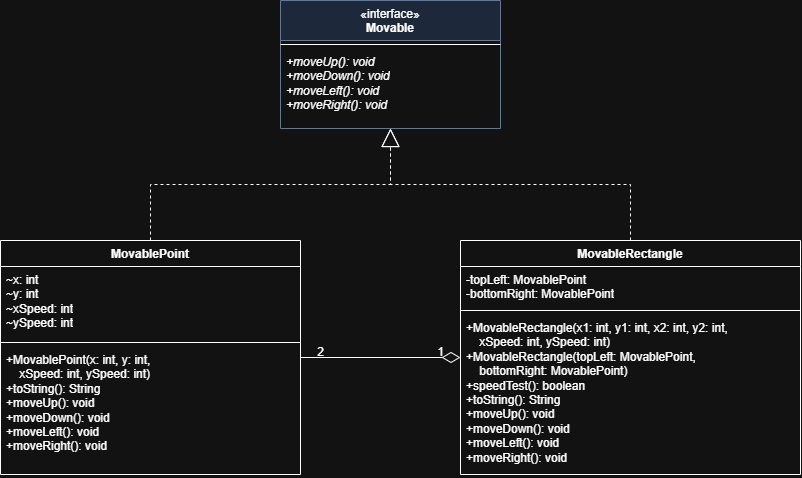

The diagram above was exported from draw.io. Its source (the exported page's mxGraphModel, read from the mxfile embedded in the PNG):
<mxGraphModel dx="1062" dy="553" grid="1" gridSize="10" guides="1" tooltips="1" connect="1" arrows="1" fold="1" page="1" pageScale="1" pageWidth="900" pageHeight="650" math="0" shadow="0">
  <root>
    <mxCell id="0" />
    <mxCell id="1" parent="0" />
    <mxCell id="mov" parent="1" style="swimlane;fontStyle=0;align=center;verticalAlign=top;childLayout=stackLayout;horizontal=1;startSize=40;horizontalStack=0;resizeParent=1;resizeParentMax=0;resizeLast=0;collapsible=0;marginBottom=0;html=1;whiteSpace=wrap;fillColor=#dae8fc;strokeColor=#6c8ebf;" value="«interface»&lt;br&gt;&lt;b&gt;Movable&lt;/b&gt;" vertex="1">
      <mxGeometry height="128" width="220" x="320" y="30" as="geometry" />
    </mxCell>
    <mxCell id="mov_line" parent="mov" style="line;strokeWidth=1;fillColor=none;align=left;verticalAlign=middle;spacingTop=-1;spacingLeft=3;spacingRight=3;rotatable=0;labelPosition=right;points=[];portConstraint=eastwest;" value="" vertex="1">
      <mxGeometry height="8" width="220" y="40" as="geometry" />
    </mxCell>
    <mxCell id="mov_methods" parent="mov" style="text;strokeColor=none;fillColor=none;align=left;verticalAlign=top;spacingLeft=4;spacingRight=4;overflow=hidden;rotatable=0;points=[[0,0.5],[1,0.5]];portConstraint=eastwest;html=1;whiteSpace=wrap;fontStyle=2;" value="+moveUp(): void&lt;br&gt;+moveDown(): void&lt;br&gt;+moveLeft(): void&lt;br&gt;+moveRight(): void" vertex="1">
      <mxGeometry height="80" width="220" y="48" as="geometry" />
    </mxCell>
    <mxCell id="pt" parent="1" style="swimlane;fontStyle=1;align=center;verticalAlign=top;childLayout=stackLayout;horizontal=1;startSize=26;horizontalStack=0;resizeParent=1;resizeParentMax=0;resizeLast=0;collapsible=0;marginBottom=0;html=1;whiteSpace=wrap;" value="MovablePoint" vertex="1">
      <mxGeometry height="234" width="300" x="40" y="270" as="geometry" />
    </mxCell>
    <mxCell id="pt_fields" parent="pt" style="text;strokeColor=none;fillColor=none;align=left;verticalAlign=top;spacingLeft=4;spacingRight=4;overflow=hidden;rotatable=0;points=[[0,0.5],[1,0.5]];portConstraint=eastwest;html=1;whiteSpace=wrap;" value="~x: int&lt;br&gt;~y: int&lt;br&gt;~xSpeed: int&lt;br&gt;~ySpeed: int" vertex="1">
      <mxGeometry height="72" width="300" y="26" as="geometry" />
    </mxCell>
    <mxCell id="pt_line" parent="pt" style="line;strokeWidth=1;fillColor=none;align=left;verticalAlign=middle;spacingTop=-1;spacingLeft=3;spacingRight=3;rotatable=0;labelPosition=right;points=[];portConstraint=eastwest;" value="" vertex="1">
      <mxGeometry height="8" width="300" y="98" as="geometry" />
    </mxCell>
    <mxCell id="pt_methods" parent="pt" style="text;strokeColor=none;fillColor=none;align=left;verticalAlign=top;spacingLeft=4;spacingRight=4;overflow=hidden;rotatable=0;points=[[0,0.5],[1,0.5]];portConstraint=eastwest;html=1;whiteSpace=wrap;" value="+MovablePoint(x: int, y: int,&lt;br&gt;&amp;nbsp;&amp;nbsp;&amp;nbsp;&amp;nbsp;xSpeed: int, ySpeed: int)&lt;br&gt;+toString(): String&lt;br&gt;+moveUp(): void&lt;br&gt;+moveDown(): void&lt;br&gt;+moveLeft(): void&lt;br&gt;+moveRight(): void" vertex="1">
      <mxGeometry height="128" width="300" y="106" as="geometry" />
    </mxCell>
    <mxCell id="rect" parent="1" style="swimlane;fontStyle=1;align=center;verticalAlign=top;childLayout=stackLayout;horizontal=1;startSize=26;horizontalStack=0;resizeParent=1;resizeParentMax=0;resizeLast=0;collapsible=0;marginBottom=0;html=1;whiteSpace=wrap;" value="MovableRectangle" vertex="1">
      <mxGeometry height="234" width="340" x="500" y="270" as="geometry" />
    </mxCell>
    <mxCell id="rect_fields" parent="rect" style="text;strokeColor=none;fillColor=none;align=left;verticalAlign=top;spacingLeft=4;spacingRight=4;overflow=hidden;rotatable=0;points=[[0,0.5],[1,0.5]];portConstraint=eastwest;html=1;whiteSpace=wrap;" value="-topLeft: MovablePoint&lt;br&gt;-bottomRight: MovablePoint" vertex="1">
      <mxGeometry height="40" width="340" y="26" as="geometry" />
    </mxCell>
    <mxCell id="rect_line" parent="rect" style="line;strokeWidth=1;fillColor=none;align=left;verticalAlign=middle;spacingTop=-1;spacingLeft=3;spacingRight=3;rotatable=0;labelPosition=right;points=[];portConstraint=eastwest;" value="" vertex="1">
      <mxGeometry height="8" width="340" y="66" as="geometry" />
    </mxCell>
    <mxCell id="rect_methods" parent="rect" style="text;strokeColor=none;fillColor=none;align=left;verticalAlign=top;spacingLeft=4;spacingRight=4;overflow=hidden;rotatable=0;points=[[0,0.5],[1,0.5]];portConstraint=eastwest;html=1;whiteSpace=wrap;" value="+MovableRectangle(x1: int, y1: int, x2: int, y2: int,&lt;br&gt;&amp;nbsp;&amp;nbsp;&amp;nbsp;&amp;nbsp;xSpeed: int, ySpeed: int)&lt;br&gt;+MovableRectangle(topLeft: MovablePoint,&lt;br&gt;&amp;nbsp;&amp;nbsp;&amp;nbsp;&amp;nbsp;bottomRight: MovablePoint)&lt;br&gt;+speedTest(): boolean&lt;br&gt;+toString(): String&lt;br&gt;+moveUp(): void&lt;br&gt;+moveDown(): void&lt;br&gt;+moveLeft(): void&lt;br&gt;+moveRight(): void" vertex="1">
      <mxGeometry height="160" width="340" y="74" as="geometry" />
    </mxCell>
    <mxCell id="e1" edge="1" parent="1" source="pt" style="endArrow=block;endSize=16;endFill=0;dashed=1;html=1;rounded=0;edgeStyle=orthogonalEdgeStyle;" target="mov" value="">
      <mxGeometry relative="1" as="geometry" />
    </mxCell>
    <mxCell id="e2" edge="1" parent="1" source="rect" style="endArrow=block;endSize=16;endFill=0;dashed=1;html=1;rounded=0;edgeStyle=orthogonalEdgeStyle;" target="mov" value="">
      <mxGeometry relative="1" as="geometry" />
    </mxCell>
    <mxCell id="e3" edge="1" parent="1" source="rect" style="endArrow=none;startArrow=diamondThin;startFill=0;startSize=16;html=1;rounded=0;" target="pt" value="">
      <mxGeometry relative="1" as="geometry">
        <mxPoint x="500" y="400" as="sourcePoint" />
        <mxPoint x="340" y="400" as="targetPoint" />
      </mxGeometry>
    </mxCell>
    <mxCell id="lbl1" parent="1" style="text;html=1;align=center;verticalAlign=middle;" value="1" vertex="1">
      <mxGeometry height="20" width="20" x="470" y="372" as="geometry" />
    </mxCell>
    <mxCell id="lbl2" parent="1" style="text;html=1;align=center;verticalAlign=middle;" value="2" vertex="1">
      <mxGeometry height="20" width="20" x="350" y="372" as="geometry" />
    </mxCell>
  </root>
</mxGraphModel>